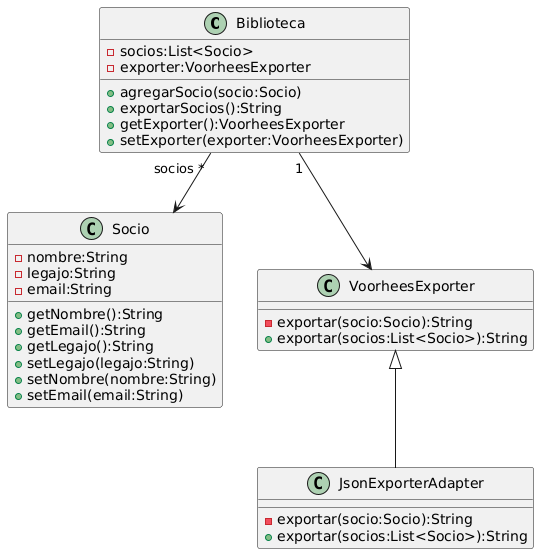

The diagram above was rendered by PlantUML. Its source (embedded in the PNG):
@startuml
class Biblioteca {
-socios:List<Socio>
-exporter:VoorheesExporter
+agregarSocio(socio:Socio)
+exportarSocios():String
+getExporter():VoorheesExporter
+setExporter(exporter:VoorheesExporter)
}

class Socio {
-nombre:String
-legajo:String
-email:String
+getNombre():String
+getEmail():String
+getLegajo():String
+setLegajo(legajo:String)
+setNombre(nombre:String)
+setEmail(email:String)
}

class VoorheesExporter {
-exportar(socio:Socio):String
+exportar(socios:List<Socio>):String
}

class JsonExporterAdapter {
-exportar(socio:Socio):String
+exportar(socios:List<Socio>):String
}

VoorheesExporter <|-- JsonExporterAdapter
Biblioteca "1" --> VoorheesExporter
Biblioteca "socios *" --> Socio
@enduml